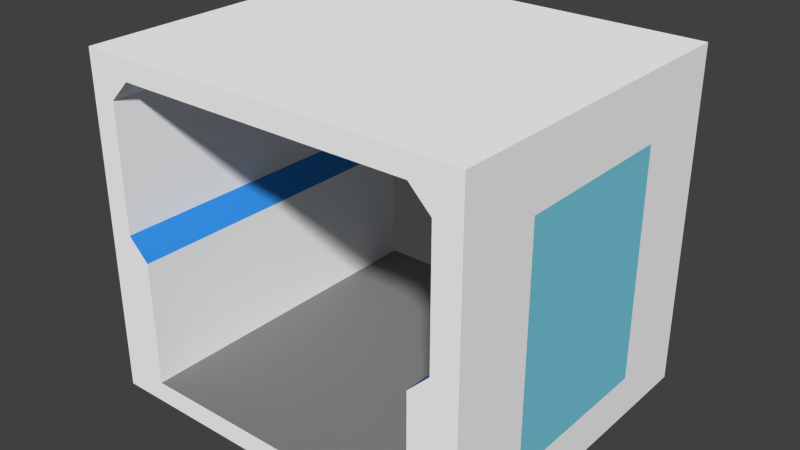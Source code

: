 # Source: windowed.blend  (saved by Blender 2.76.0; exported with 4.5.12 LTS)
import bpy
from mathutils import Matrix  # noqa: F401  (used for matrix-valued properties, if any)

bpy.ops.wm.read_factory_settings(use_empty=True)
scene = bpy.context.scene
scene.name = 'Scene'

# ---- collections
col_collection_1 = bpy.data.collections.new('Collection 1'); scene.collection.children.link(col_collection_1)

# ---- materials (node trees are filled in below, after node groups)
mat_material = bpy.data.materials.new('Material')
mat_material.alpha_threshold = 0.0
mat_material.use_transparent_shadow = False
mat_material.diffuse_color = (1.0, 1.0, 1.0, 1.0)
mat_material.roughness = 0.5
mat_material.specular_intensity = 0.5064
mat_material.line_color = (0.0, 0.0, 0.0, 1.0)
mat_material_001 = bpy.data.materials.new('Material.001')
mat_material_001.alpha_threshold = 0.0
mat_material_001.use_transparent_shadow = False
mat_material_001.diffuse_color = (0.2529, 0.2529, 0.2529, 1.0)
mat_material_001.specular_color = (0.1149, 0.1149, 0.1149)
mat_material_001.roughness = 0.5
mat_material_001.specular_intensity = 0.1847
mat_material_002 = bpy.data.materials.new('Material.002')
mat_material_002.alpha_threshold = 0.0
mat_material_002.use_transparent_shadow = False
mat_material_002.diffuse_color = (0.03758, 0.2833, 0.8, 1.0)
mat_material_002.specular_color = (0.9243, 0.9068, 1.0)
mat_material_002.roughness = 0.5
mat_glass = bpy.data.materials.new('Glass')
mat_glass.alpha_threshold = 0.0
mat_glass.use_transparent_shadow = False
mat_glass.diffuse_color = (0.2128, 0.647, 0.8, 1.0)
mat_glass.roughness = 0.5
mat_glass.specular_intensity = 1.0

# ---- material node trees

# ---- world
world_world = bpy.data.worlds.new('World'); scene.world = world_world
world_world.color = (0.05088, 0.05088, 0.05088)
world_world.use_sun_shadow = False
world_world.sun_shadow_jitter_overblur = 0.0
world_world.cycles.sampling_method = 'MANUAL'
world_world.cycles.sample_map_resolution = 256

# ---- meshes
me_cube = bpy.data.meshes.new('Cube')
me_cube.from_pydata([(1.0, 1.0, 0.0), (1.0, -1.0, 0.0), (-1.0, -1.0, 0.0), (-1.0, 1.0, 0.0), (1.0, 1.0, 0.75), (1.0, -1.0, 0.75), (-1.0, -1.0, 0.75), (-1.0, 1.0, 0.75), (1.156, -1.0, -0.875), (1.156, 1.0, -0.875), (0.875, -1.0, 0.875), (0.875, -1.0, -0.875), (0.875, -1.0, -0.125), (-0.875, -1.0, -0.875), (0.875, 1.0, -0.125), (0.875, 1.0, -0.875), (0.875, 1.0, 0.875), (-0.875, 1.0, 0.875), (-0.875, 1.0, -0.125), (-0.875, -1.0, -0.125), (1.156, -1.0, 1.0), (1.156, 1.0, 1.0), (1.156, -1.0, -1.0), (-0.875, 1.0, -0.875), (1.156, 1.0, -1.0), (-0.875, -1.0, 0.875), (-1.145, 1.0, -1.0), (-1.145, -1.0, 1.0), (-1.145, 1.0, 1.0), (-1.145, -1.0, -0.875), (-1.145, 1.0, -0.875), (-1.145, -1.0, -1.0), (-1.0, 0.5, 0.75), (-1.0, 1.788e-07, 0.75), (-1.0, -0.5, 0.75), (1.0, 0.5, 0.0), (1.0, -0.5, 0.0), (-0.875, -0.5, 0.875), (-0.875, 1.788e-07, 0.875), (-0.875, 0.5, 0.875), (0.875, -0.5, 0.875), (0.875, -4.768e-07, 0.875), (0.875, 0.5, 0.875), (-1.0, 0.5, 0.0), (-1.0, 2.384e-07, 0.0), (-1.0, -0.5, 0.0), (0.875, -0.5, -0.875), (1.0, -0.5, 0.75), (-0.875, -0.5, -0.875), (-0.875, 1.788e-07, -0.875), (-0.875, 0.5, -0.875), (-0.875, -0.5, -0.125), (-0.875, 2.384e-07, -0.125), (-0.875, 0.5, -0.125), (0.875, -0.5, -0.125), (1.0, 0.5, 0.75), (0.875, 0.5, -0.125), (1.156, 0.5, -1.0), (1.156, -5.96e-08, -1.0), (1.156, -0.5, -1.0), (-1.145, -0.5, -1.0), (-1.145, 2.98e-07, -1.0), (-1.145, 0.5, -1.0), (1.098, 0.5, -0.7417), (1.098, -0.5, -0.7417), (0.875, 0.5, -0.875), (0.875, -0.5, -0.7417), (0.875, 0.5, -0.7417), (1.0, -0.5, 0.6167), (1.0, 0.5, 0.6167), (1.156, -0.5, -0.7417), (1.098, -0.5, 0.617), (1.156, 0.5, -0.7417), (1.098, 0.5, 0.6167), (1.156, -0.5, 0.617), (1.156, -0.5, 0.6167), (1.156, 0.5, 0.6167), (1.098, -0.5, 0.6167)], [(72, 63), (76, 73), (64, 70)], [(28, 30, 26, 62, 61, 60, 31, 29, 27), (20, 21, 28, 27), (34, 37, 25, 6), (20, 27, 29, 13, 19, 2, 6, 25, 10, 5, 1, 12, 11, 8), (36, 54, 12, 1), (32, 43, 3, 7), (18, 23, 30, 28, 21, 9, 15, 14, 0, 4, 16, 17, 7, 3), (57, 62, 26, 24), (53, 18, 3, 43), (42, 39, 17, 16), (46, 48, 13, 11), (51, 19, 13, 48), (11, 13, 29, 31, 22, 8), (24, 26, 30, 23, 15, 9), (12, 54, 46, 11), (18, 53, 50, 23), (58, 61, 62, 57), (59, 60, 61, 58), (22, 31, 60, 59), (10, 25, 37, 40), (32, 39, 38, 37, 34, 33), (19, 51, 45, 2), (53, 52, 51, 48, 49, 50), (6, 2, 45, 34), (51, 52, 53, 43, 44, 45), (0, 14, 56, 35), (40, 37, 38, 39, 42, 41), (7, 17, 39, 32), (34, 45, 44, 43, 32, 33), (47, 55, 69, 68), (75, 76, 72, 70, 74), (68, 69, 76, 75), (74, 71, 77, 75), (21, 20, 75, 76), (55, 4, 0, 35), (56, 14, 15, 65), (55, 42, 16, 4), (65, 50, 49, 48, 46), (15, 23, 50, 65), (5, 47, 36, 1), (47, 40, 41, 42, 55), (5, 10, 40, 47), (46, 66, 67, 65), (67, 66, 70, 72), (36, 47, 74, 70, 46, 54), (76, 55, 35, 56, 65, 72), (20, 8, 70, 74), (21, 76, 72, 9), (59, 58, 57, 24, 9, 72, 70, 8, 22)])
me_cube.polygons.foreach_set('material_index', [0, 0, 0, 0, 2, 0, 0, 0, 2, 0, 1, 0, 0, 0, 0, 0, 0, 0, 0, 0, 0, 2, 0, 0, 2, 2, 0, 0, 0, 0, 3, 2, 0, 0, 0, 0, 0, 1, 1, 0, 0, 0, 0, 2, 2, 2, 0, 0, 0])
me_cube.materials.append(mat_material)
me_cube.materials.append(mat_material_001)
me_cube.materials.append(mat_material_002)
me_cube.materials.append(mat_glass)
me_cube.use_remesh_preserve_volume = False
me_cube.use_remesh_preserve_attributes = False
me_cube.use_mirror_vertex_groups = False
me_cube.update()

# ---- objects
ob_cube = bpy.data.objects.new('Cube', me_cube)

# ---- transforms, parenting, visibility, modifiers, constraints
ob_cube.location = (0.02888, 0.1638, 1.311)
ob_cube.scale = (1.5, 1.5, 1.5)
ob_cube.lock_rotations_4d = False
ob_cube.empty_display_type = 'ARROWS'
ob_cube.lineart.crease_threshold = 0.0
_m = ob_cube.modifiers.new('Collision', 'COLLISION')

# ---- collection membership
col_collection_1.objects.link(ob_cube)

# ---- scene / render settings (as saved in the file)
scene.frame_start = 1; scene.frame_end = 250; scene.frame_set(1)
scene.render.engine = 'BLENDER_EEVEE_NEXT'
scene.render.resolution_percentage = 50
scene.render.dither_intensity = 0.0
scene.cycles.use_denoising = False
scene.cycles.samples = 10
scene.cycles.sampling_pattern = 'TABULATED_SOBOL'
scene.cycles.light_sampling_threshold = 0.0
scene.cycles.use_adaptive_sampling = False
scene.cycles.use_light_tree = False
scene.cycles.blur_glossy = 0.0
scene.cycles.pixel_filter_type = 'GAUSSIAN'
scene.cycles.sample_clamp_indirect = 0.0
scene.view_settings.view_transform = 'Standard'
bpy.context.view_layer.update()

# ---- added for rendering (the .blend has no active camera and no usable light): camera, sun
cam_auto = bpy.data.cameras.new('AutoCamera')
cam_auto.lens = 50.0
cam_auto.sensor_width = 36.0
cam_auto.clip_end = 1000.0
ob_auto_camera = bpy.data.objects.new('AutoCamera', cam_auto)
scene.collection.objects.link(ob_auto_camera)
ob_auto_camera.location = (5.09786, -5.90903, 5.35908)
ob_auto_camera.rotation_euler = (1.09748, -7.21219e-08, 0.694738)
scene.camera = ob_auto_camera
light_auto_sun = bpy.data.lights.new('AutoSun', 'SUN')
light_auto_sun.energy = 3.0
light_auto_sun.angle = 0.0523599
ob_auto_sun = bpy.data.objects.new('AutoSun', light_auto_sun)
scene.collection.objects.link(ob_auto_sun)
ob_auto_sun.rotation_euler = (0.872665, 0.174533, 0.523599)
bpy.context.view_layer.update()
